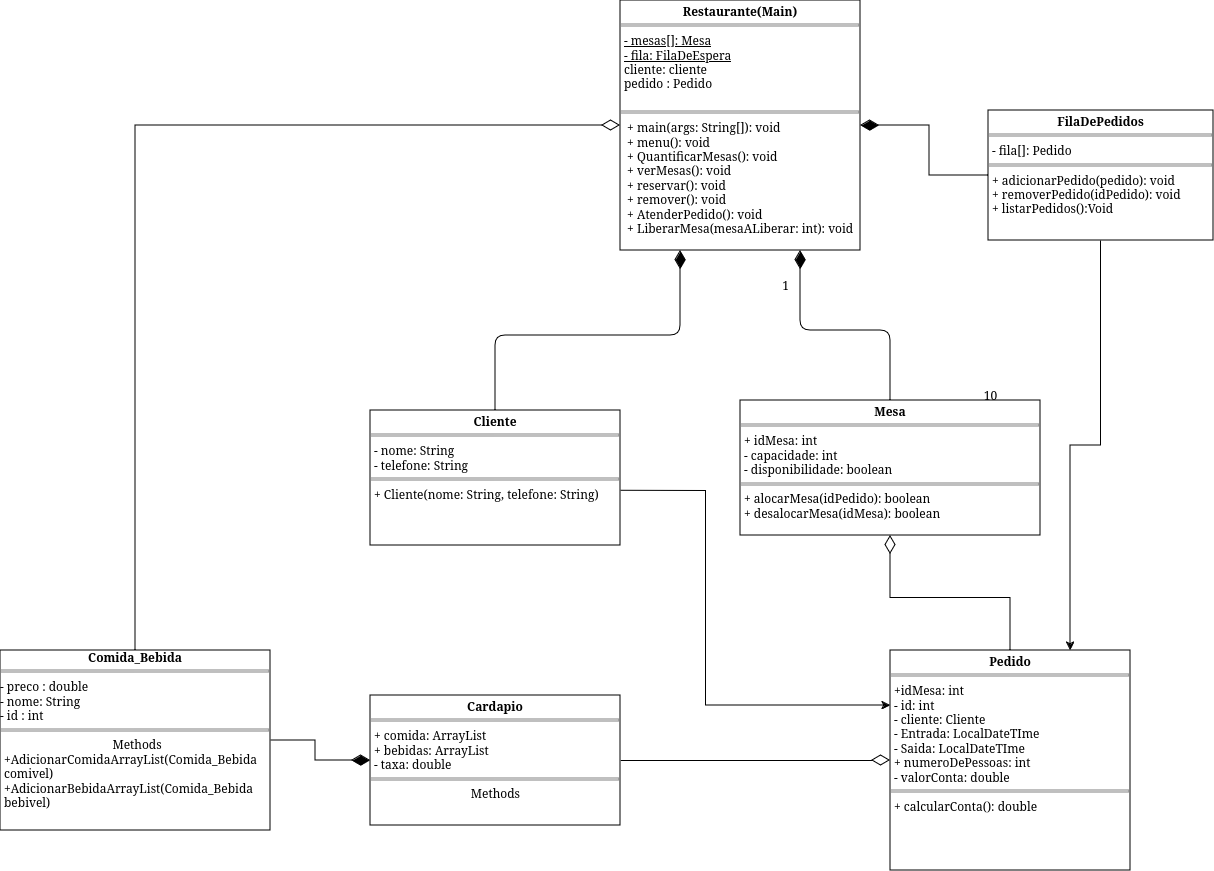

The diagram above was exported from draw.io. Its source (the exported page's mxGraphModel, read from the mxfile embedded in the PNG):
<mxGraphModel dx="1178" dy="1809" grid="1" gridSize="10" guides="1" tooltips="1" connect="1" arrows="1" fold="1" page="1" pageScale="1" pageWidth="827" pageHeight="1169" math="0" shadow="0">
  <root>
    <mxCell id="0" />
    <mxCell id="1" parent="0" />
    <mxCell id="aFA-jPlB6jiSkzTgARt8-2" value="&lt;p style=&quot;margin:0px;margin-top:4px;text-align:center;&quot;&gt;&lt;b&gt;Restaurante(Main)&lt;/b&gt;&lt;/p&gt;&lt;hr size=&quot;1&quot; style=&quot;border-style:solid;&quot;&gt;&lt;p style=&quot;margin:0px;margin-left:4px;&quot;&gt;&lt;u&gt;- &lt;span style=&quot;text-wrap: nowrap; background-color: initial;&quot;&gt;mesas[]: Mesa&lt;/span&gt;&lt;/u&gt;&lt;/p&gt;&lt;p style=&quot;margin:0px;margin-left:4px;&quot;&gt;&lt;span style=&quot;text-wrap: nowrap;&quot;&gt;&lt;u&gt;- fila: FilaDeEspera&lt;/u&gt;&lt;/span&gt;&lt;br&gt;&lt;/p&gt;&lt;p style=&quot;margin:0px;margin-left:4px;&quot;&gt;&lt;span style=&quot;text-wrap: nowrap;&quot;&gt;cliente: cliente&lt;/span&gt;&lt;/p&gt;&lt;p style=&quot;margin:0px;margin-left:4px;&quot;&gt;&lt;span style=&quot;text-wrap: nowrap;&quot;&gt;pedido : Pedido&lt;/span&gt;&lt;/p&gt;&lt;p style=&quot;margin:0px;margin-left:4px;&quot;&gt;&lt;span style=&quot;background-color: initial; color: rgba(0, 0, 0, 0); font-family: monospace; font-size: 0px; text-wrap: nowrap;&quot;&gt;&lt;br&gt;&lt;/span&gt;&lt;/p&gt;&lt;hr style=&quot;border-style: solid;&quot; size=&quot;1&quot;&gt;&lt;p style=&quot;margin: 0px 0px 0px 4px;&quot;&gt;&amp;nbsp;+ main(args: String[]): void&amp;nbsp; &amp;nbsp; &amp;nbsp; &amp;nbsp; &amp;nbsp; &amp;nbsp; &amp;nbsp;&lt;/p&gt;&lt;p style=&quot;margin: 0px 0px 0px 4px;&quot;&gt;&amp;nbsp;+ menu(): void&amp;nbsp; &amp;nbsp; &amp;nbsp; &amp;nbsp; &amp;nbsp; &amp;nbsp; &amp;nbsp; &amp;nbsp; &amp;nbsp; &amp;nbsp; &amp;nbsp; &amp;nbsp; &amp;nbsp; &amp;nbsp;&lt;/p&gt;&lt;p style=&quot;margin: 0px 0px 0px 4px;&quot;&gt;&amp;nbsp;+ QuantificarMesas(): void&amp;nbsp; &amp;nbsp; &amp;nbsp; &amp;nbsp; &amp;nbsp; &amp;nbsp; &amp;nbsp; &amp;nbsp;&lt;/p&gt;&lt;p style=&quot;margin: 0px 0px 0px 4px;&quot;&gt;&amp;nbsp;+ verMesas(): void&amp;nbsp; &amp;nbsp; &amp;nbsp; &amp;nbsp; &amp;nbsp; &amp;nbsp; &amp;nbsp; &amp;nbsp; &amp;nbsp; &amp;nbsp; &amp;nbsp; &amp;nbsp;&lt;/p&gt;&lt;p style=&quot;margin: 0px 0px 0px 4px;&quot;&gt;&amp;nbsp;+ reservar(): void&amp;nbsp; &amp;nbsp; &amp;nbsp; &amp;nbsp; &amp;nbsp; &amp;nbsp; &amp;nbsp; &amp;nbsp; &amp;nbsp; &amp;nbsp; &amp;nbsp; &amp;nbsp;&lt;/p&gt;&lt;p style=&quot;margin: 0px 0px 0px 4px;&quot;&gt;&amp;nbsp;+ remover(): void&amp;nbsp; &amp;nbsp; &amp;nbsp; &amp;nbsp; &amp;nbsp; &amp;nbsp; &amp;nbsp; &amp;nbsp; &amp;nbsp; &amp;nbsp; &amp;nbsp; &amp;nbsp;&amp;nbsp;&lt;/p&gt;&lt;p style=&quot;margin: 0px 0px 0px 4px;&quot;&gt;&amp;nbsp;+ AtenderPedido(): void&amp;nbsp; &amp;nbsp; &amp;nbsp; &amp;nbsp; &amp;nbsp; &amp;nbsp; &amp;nbsp; &amp;nbsp; &amp;nbsp;&amp;nbsp;&lt;/p&gt;&lt;p style=&quot;margin: 0px 0px 0px 4px;&quot;&gt;&amp;nbsp;+ LiberarMesa(mesaALiberar: int): void&amp;nbsp;&lt;/p&gt;&lt;p style=&quot;margin:0px;margin-left:4px;&quot;&gt;&lt;span style=&quot;background-color: initial; color: rgba(0, 0, 0, 0); font-family: monospace; font-size: 0px; text-wrap: nowrap;&quot;&gt;&lt;br&gt;&lt;/span&gt;&lt;/p&gt;&lt;p style=&quot;margin:0px;margin-left:4px;&quot;&gt;&lt;span style=&quot;background-color: initial; color: rgba(0, 0, 0, 0); font-family: monospace; font-size: 0px; text-wrap: nowrap;&quot;&gt;&lt;br&gt;&lt;/span&gt;&lt;/p&gt;&lt;p style=&quot;margin:0px;margin-left:4px;&quot;&gt;&lt;span style=&quot;background-color: initial; color: rgba(0, 0, 0, 0); font-family: monospace; font-size: 0px; text-wrap: nowrap;&quot;&gt;&lt;br&gt;&lt;/span&gt;&lt;/p&gt;" style="verticalAlign=top;align=left;overflow=fill;html=1;whiteSpace=wrap;" parent="1" vertex="1">
      <mxGeometry x="760" y="-50" width="240" height="250" as="geometry" />
    </mxCell>
    <mxCell id="vzx5N3BRVtmTD_NbKiNH-2" style="edgeStyle=orthogonalEdgeStyle;rounded=1;orthogonalLoop=1;jettySize=auto;html=1;exitX=0.5;exitY=0;exitDx=0;exitDy=0;entryX=0.75;entryY=1;entryDx=0;entryDy=0;endArrow=diamondThin;endFill=1;endSize=16;curved=0;" parent="1" source="aFA-jPlB6jiSkzTgARt8-3" target="aFA-jPlB6jiSkzTgARt8-2" edge="1">
      <mxGeometry relative="1" as="geometry" />
    </mxCell>
    <mxCell id="aFA-jPlB6jiSkzTgARt8-3" value="&lt;p style=&quot;margin:0px;margin-top:4px;text-align:center;&quot;&gt;&lt;b&gt;Mesa&lt;/b&gt;&lt;/p&gt;&lt;hr size=&quot;1&quot; style=&quot;border-style:solid;&quot;&gt;&lt;p style=&quot;margin:0px;margin-left:4px;&quot;&gt;+ idMesa: int&lt;/p&gt;&lt;p style=&quot;margin:0px;margin-left:4px;&quot;&gt;- capacidade: int&lt;/p&gt;&lt;p style=&quot;margin:0px;margin-left:4px;&quot;&gt;- disponibilidade: boolean&lt;/p&gt;&lt;hr size=&quot;1&quot; style=&quot;border-style:solid;&quot;&gt;&lt;p style=&quot;margin:0px;margin-left:4px;&quot;&gt;&lt;span style=&quot;background-color: initial;&quot;&gt;+ alocarMesa(idP&lt;/span&gt;&lt;span style=&quot;background-color: initial;&quot;&gt;edido&lt;/span&gt;&lt;span style=&quot;background-color: initial;&quot;&gt;): boolean&lt;/span&gt;&lt;br&gt;&lt;/p&gt;&lt;p style=&quot;margin:0px;margin-left:4px;&quot;&gt;+ desalocarMesa(idMesa&lt;span style=&quot;background-color: initial;&quot;&gt;): boolean&lt;/span&gt;&lt;/p&gt;&lt;p style=&quot;margin:0px;margin-left:4px;&quot;&gt;&lt;br&gt;&lt;/p&gt;" style="verticalAlign=top;align=left;overflow=fill;html=1;whiteSpace=wrap;" parent="1" vertex="1">
      <mxGeometry x="880" y="350" width="300" height="135" as="geometry" />
    </mxCell>
    <mxCell id="vzx5N3BRVtmTD_NbKiNH-3" style="edgeStyle=orthogonalEdgeStyle;rounded=1;orthogonalLoop=1;jettySize=auto;html=1;exitX=0.5;exitY=0;exitDx=0;exitDy=0;entryX=0.25;entryY=1;entryDx=0;entryDy=0;endArrow=diamondThin;endFill=1;endSize=16;curved=0;" parent="1" source="aFA-jPlB6jiSkzTgARt8-4" target="aFA-jPlB6jiSkzTgARt8-2" edge="1">
      <mxGeometry relative="1" as="geometry" />
    </mxCell>
    <mxCell id="SbnS9QolIEZX990hn8D2-1" style="edgeStyle=orthogonalEdgeStyle;rounded=0;orthogonalLoop=1;jettySize=auto;html=1;entryX=0;entryY=0.25;entryDx=0;entryDy=0;" edge="1" parent="1" target="aFA-jPlB6jiSkzTgARt8-5">
      <mxGeometry relative="1" as="geometry">
        <mxPoint x="926.1599999999999" y="682.6799999999998" as="targetPoint" />
        <mxPoint x="660" y="440.00000000000045" as="sourcePoint" />
      </mxGeometry>
    </mxCell>
    <mxCell id="aFA-jPlB6jiSkzTgARt8-4" value="&lt;p style=&quot;margin:0px;margin-top:4px;text-align:center;&quot;&gt;&lt;b&gt;Cliente&lt;/b&gt;&lt;/p&gt;&lt;hr size=&quot;1&quot; style=&quot;border-style:solid;&quot;&gt;&lt;p style=&quot;margin:0px;margin-left:4px;&quot;&gt;&lt;span style=&quot;background-color: initial;&quot;&gt;- nome: String&lt;/span&gt;&lt;br&gt;&lt;/p&gt;&lt;p style=&quot;margin:0px;margin-left:4px;&quot;&gt;- telefone: String&lt;/p&gt;&lt;hr size=&quot;1&quot; style=&quot;border-style:solid;&quot;&gt;&lt;p style=&quot;margin:0px;margin-left:4px;&quot;&gt;+ Cliente(nome: String, telefone:&lt;span style=&quot;background-color: initial;&quot;&gt;&amp;nbsp;String)&amp;nbsp;&lt;/span&gt;&lt;/p&gt;" style="verticalAlign=top;align=left;overflow=fill;html=1;whiteSpace=wrap;" parent="1" vertex="1">
      <mxGeometry x="510" y="360" width="250" height="135" as="geometry" />
    </mxCell>
    <mxCell id="fxy7OV3gk1-7XhJ7ANu3-1" style="edgeStyle=orthogonalEdgeStyle;rounded=0;orthogonalLoop=1;jettySize=auto;html=1;exitX=0.5;exitY=0;exitDx=0;exitDy=0;entryX=0.5;entryY=1;entryDx=0;entryDy=0;endArrow=diamondThin;endFill=0;endSize=16;" parent="1" source="aFA-jPlB6jiSkzTgARt8-5" target="aFA-jPlB6jiSkzTgARt8-3" edge="1">
      <mxGeometry relative="1" as="geometry" />
    </mxCell>
    <mxCell id="aFA-jPlB6jiSkzTgARt8-5" value="&lt;p style=&quot;margin:0px;margin-top:4px;text-align:center;&quot;&gt;&lt;b&gt;Pedido&lt;/b&gt;&lt;/p&gt;&lt;hr size=&quot;1&quot; style=&quot;border-style:solid;&quot;&gt;&lt;p style=&quot;margin:0px;margin-left:4px;&quot;&gt;+idMesa: int&lt;/p&gt;&lt;p style=&quot;margin:0px;margin-left:4px;&quot;&gt;- id: int&lt;/p&gt;&lt;p style=&quot;margin:0px;margin-left:4px;&quot;&gt;- cliente: Cliente&lt;/p&gt;&lt;p style=&quot;margin: 0px 0px 0px 4px;&quot;&gt;- Entrada: Local&lt;span style=&quot;background-color: initial;&quot;&gt;DateTIme&lt;/span&gt;&lt;/p&gt;&lt;p style=&quot;margin: 0px 0px 0px 4px;&quot;&gt;- Saida: Local&lt;span style=&quot;background-color: initial;&quot;&gt;DateTIme&lt;/span&gt;&lt;/p&gt;&lt;p style=&quot;margin: 0px 0px 0px 4px;&quot;&gt;+ numeroDePessoas: int&lt;/p&gt;&lt;p style=&quot;margin: 0px 0px 0px 4px;&quot;&gt;- valorConta: double&lt;/p&gt;&lt;hr size=&quot;1&quot; style=&quot;border-style:solid;&quot;&gt;&lt;p style=&quot;margin:0px;margin-left:4px;&quot;&gt;+ calcularConta(): double&lt;/p&gt;&lt;p style=&quot;margin:0px;margin-left:4px;&quot;&gt;&lt;br&gt;&lt;/p&gt;" style="verticalAlign=top;align=left;overflow=fill;html=1;whiteSpace=wrap;" parent="1" vertex="1">
      <mxGeometry x="1030" y="600" width="240" height="220" as="geometry" />
    </mxCell>
    <mxCell id="SbnS9QolIEZX990hn8D2-4" style="edgeStyle=orthogonalEdgeStyle;rounded=0;orthogonalLoop=1;jettySize=auto;html=1;exitX=0.5;exitY=1;exitDx=0;exitDy=0;entryX=0.75;entryY=0;entryDx=0;entryDy=0;" edge="1" parent="1" source="tPStZQl33o3WaQvpS89h-8" target="aFA-jPlB6jiSkzTgARt8-5">
      <mxGeometry relative="1" as="geometry" />
    </mxCell>
    <mxCell id="SbnS9QolIEZX990hn8D2-7" style="edgeStyle=orthogonalEdgeStyle;rounded=0;orthogonalLoop=1;jettySize=auto;html=1;exitX=0;exitY=0.5;exitDx=0;exitDy=0;entryX=1;entryY=0.5;entryDx=0;entryDy=0;endArrow=diamondThin;endFill=1;endSize=16;" edge="1" parent="1" source="tPStZQl33o3WaQvpS89h-8" target="aFA-jPlB6jiSkzTgARt8-2">
      <mxGeometry relative="1" as="geometry" />
    </mxCell>
    <mxCell id="tPStZQl33o3WaQvpS89h-8" value="&lt;p style=&quot;margin:0px;margin-top:4px;text-align:center;&quot;&gt;&lt;b&gt;FilaDePedidos&lt;/b&gt;&lt;/p&gt;&lt;hr size=&quot;1&quot; style=&quot;border-style:solid;&quot;&gt;&lt;p style=&quot;margin:0px;margin-left:4px;&quot;&gt;-&amp;nbsp;&lt;span style=&quot;text-wrap: nowrap; background-color: initial;&quot;&gt;fila[]: Pedido&lt;/span&gt;&lt;/p&gt;&lt;hr size=&quot;1&quot; style=&quot;border-style:solid;&quot;&gt;&lt;p style=&quot;margin:0px;margin-left:4px;&quot;&gt;+ adicionarPedido(pedido): void&lt;/p&gt;&lt;p style=&quot;margin:0px;margin-left:4px;&quot;&gt;+ removerPedido(idPedido): void&lt;/p&gt;&lt;p style=&quot;margin:0px;margin-left:4px;&quot;&gt;+ listarPedidos():Void&lt;/p&gt;&lt;p style=&quot;margin:0px;margin-left:4px;&quot;&gt;&lt;br&gt;&lt;/p&gt;" style="verticalAlign=top;align=left;overflow=fill;html=1;whiteSpace=wrap;" parent="1" vertex="1">
      <mxGeometry x="1128" y="60" width="225" height="130" as="geometry" />
    </mxCell>
    <mxCell id="BD9WsQ1WGc6NeJKkyF2D-15" value="1" style="text;html=1;align=center;verticalAlign=middle;resizable=0;points=[];autosize=1;strokeColor=none;fillColor=none;" parent="1" vertex="1">
      <mxGeometry x="910" y="220" width="30" height="30" as="geometry" />
    </mxCell>
    <mxCell id="BD9WsQ1WGc6NeJKkyF2D-16" value="10" style="text;html=1;align=center;verticalAlign=middle;resizable=0;points=[];autosize=1;strokeColor=none;fillColor=none;" parent="1" vertex="1">
      <mxGeometry x="1110" y="330" width="40" height="30" as="geometry" />
    </mxCell>
    <mxCell id="vzx5N3BRVtmTD_NbKiNH-4" style="edgeStyle=orthogonalEdgeStyle;rounded=1;orthogonalLoop=1;jettySize=auto;html=1;exitX=1;exitY=0.5;exitDx=0;exitDy=0;entryX=0;entryY=0.5;entryDx=0;entryDy=0;curved=0;endArrow=diamondThin;endFill=0;endSize=16;" parent="1" source="fxy7OV3gk1-7XhJ7ANu3-2" target="aFA-jPlB6jiSkzTgARt8-5" edge="1">
      <mxGeometry relative="1" as="geometry" />
    </mxCell>
    <mxCell id="fxy7OV3gk1-7XhJ7ANu3-2" value="&lt;p style=&quot;margin:0px;margin-top:4px;text-align:center;&quot;&gt;&lt;b&gt;Cardapio&lt;/b&gt;&lt;/p&gt;&lt;hr size=&quot;1&quot; style=&quot;border-style:solid;&quot;&gt;&lt;p style=&quot;margin:0px;margin-left:4px;&quot;&gt;+ comida: ArrayList&lt;/p&gt;&lt;p style=&quot;margin:0px;margin-left:4px;&quot;&gt;+ bebidas: ArrayList&lt;/p&gt;&lt;p style=&quot;margin:0px;margin-left:4px;&quot;&gt;- taxa: double&lt;/p&gt;&lt;hr size=&quot;1&quot; style=&quot;border-style:solid;&quot;&gt;&lt;p style=&quot;text-align: center; margin: 0px 0px 0px 4px;&quot;&gt;&lt;span style=&quot;background-color: initial;&quot;&gt;Methods&amp;nbsp;&lt;/span&gt;&lt;/p&gt;" style="verticalAlign=top;align=left;overflow=fill;html=1;whiteSpace=wrap;" parent="1" vertex="1">
      <mxGeometry x="510" y="645" width="250" height="130" as="geometry" />
    </mxCell>
    <mxCell id="SbnS9QolIEZX990hn8D2-10" value="" style="edgeStyle=orthogonalEdgeStyle;rounded=0;orthogonalLoop=1;jettySize=auto;html=1;endArrow=diamondThin;endFill=1;endSize=16;startSize=16;" edge="1" parent="1" source="SbnS9QolIEZX990hn8D2-8" target="fxy7OV3gk1-7XhJ7ANu3-2">
      <mxGeometry relative="1" as="geometry" />
    </mxCell>
    <mxCell id="SbnS9QolIEZX990hn8D2-11" style="edgeStyle=orthogonalEdgeStyle;rounded=0;orthogonalLoop=1;jettySize=auto;html=1;exitX=0.5;exitY=0;exitDx=0;exitDy=0;entryX=0;entryY=0.5;entryDx=0;entryDy=0;endArrow=diamondThin;endFill=0;jumpSize=6;startSize=16;endSize=16;" edge="1" parent="1" source="SbnS9QolIEZX990hn8D2-8" target="aFA-jPlB6jiSkzTgARt8-2">
      <mxGeometry relative="1" as="geometry" />
    </mxCell>
    <mxCell id="SbnS9QolIEZX990hn8D2-8" value="&lt;div align=&quot;center&quot;&gt;&lt;b&gt;Comida_Bebida&lt;/b&gt;&lt;/div&gt;&lt;hr size=&quot;1&quot; style=&quot;border-style:solid;&quot;&gt;&lt;div&gt;- preco : double&lt;/div&gt;&lt;div&gt;- nome: String&lt;/div&gt;&lt;div&gt;- id : int&lt;br&gt;&lt;/div&gt;&lt;hr size=&quot;1&quot; style=&quot;border-style:solid;&quot;&gt;&lt;p style=&quot;text-align: center; margin: 0px 0px 0px 4px;&quot;&gt;&lt;span style=&quot;background-color: initial;&quot;&gt;Methods &lt;br&gt;&lt;/span&gt;&lt;/p&gt;&lt;p align=&quot;left&quot; style=&quot;margin: 0px 0px 0px 4px;&quot;&gt;&lt;span style=&quot;background-color: initial;&quot;&gt;+AdicionarComidaArrayList(Comida_Bebida comivel)&lt;br&gt;&lt;/span&gt;&lt;/p&gt;&lt;p align=&quot;left&quot; style=&quot;margin: 0px 0px 0px 4px;&quot;&gt;&lt;span style=&quot;background-color: initial;&quot;&gt;+AdicionarBebidaArrayList(Comida_Bebida bebivel)&lt;/span&gt;&lt;/p&gt;" style="verticalAlign=top;align=left;overflow=fill;html=1;whiteSpace=wrap;" vertex="1" parent="1">
      <mxGeometry x="140" y="600" width="270" height="180" as="geometry" />
    </mxCell>
  </root>
</mxGraphModel>